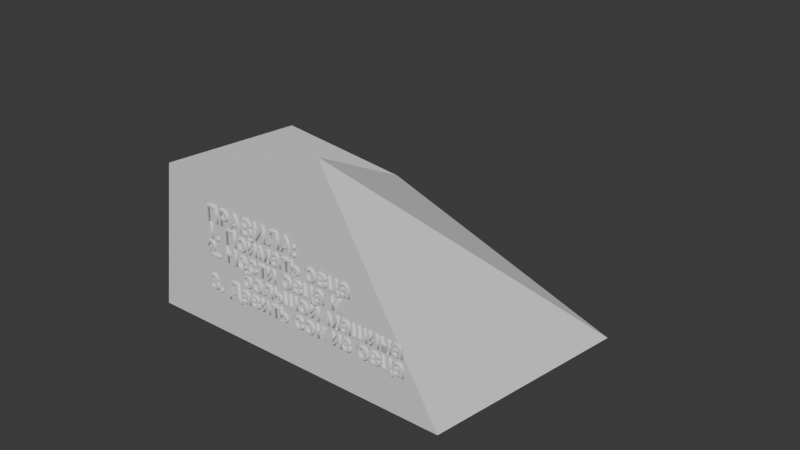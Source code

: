 # Source: blend.blend  (saved by Blender 4.2.66; exported with 4.5.12 LTS)
import bpy
from mathutils import Matrix  # noqa: F401  (used for matrix-valued properties, if any)

bpy.ops.wm.read_factory_settings(use_empty=True)
scene = bpy.context.scene
scene.name = 'Scene'

# ---- collections
col_collection = bpy.data.collections.new('Collection'); scene.collection.children.link(col_collection)

# ---- materials (node trees are filled in below, after node groups)
mat_material = bpy.data.materials.new('Material')
mat_material.alpha_threshold = 0.0
mat_material.roughness = 0.5
mat_material.line_color = (0.0, 0.0, 0.0, 1.0)

# ---- material node trees
mat_material.use_nodes = True; mat_material.node_tree.nodes.clear()
_N = mat_material.node_tree.nodes; _L = mat_material.node_tree.links
n0 = _N.new('ShaderNodeOutputMaterial'); n0.name = 'Material Output'; n0.location = (300, 300)
n1 = _N.new('ShaderNodeBsdfPrincipled'); n1.name = 'Principled BSDF'; n1.location = (10, 300)
n1.inputs[3].default_value = 1.45
_L.new(n1.outputs[0], n0.inputs[0])
n0.is_active_output = True

# ---- world
world_world = bpy.data.worlds.new('World'); scene.world = world_world
world_world.use_nodes = True; world_world.node_tree.nodes.clear()
_N = world_world.node_tree.nodes; _L = world_world.node_tree.links
n0 = _N.new('ShaderNodeOutputWorld'); n0.name = 'World Output'; n0.location = (300, 300)
n1 = _N.new('ShaderNodeBackground'); n1.name = 'Background'; n1.location = (10, 300)
n1.inputs[0].default_value = (0.05088, 0.05088, 0.05088, 1.0)
_L.new(n1.outputs[0], n0.inputs[0])
n0.is_active_output = True
world_world.color = (0.05088, 0.05088, 0.05088)
world_world.sun_shadow_jitter_overblur = 0.0

# ---- meshes
me_cube = bpy.data.meshes.new('Cube')
me_cube.from_pydata([(1.0, 1.0, 1.0), (2.826, 2.74, -1.029), (1.365, -0.3786, 1.747), (2.928, -0.1326, -0.9447), (-1.0, 1.0, 1.0), (-1.794, 1.585, -0.7744), (-1.009, -0.752, 1.0), (-1.298, -0.7976, -1.0)], [], [(0, 4, 6, 2), (3, 2, 6, 7), (7, 6, 4, 5), (5, 1, 3, 7), (1, 0, 2, 3), (5, 4, 0, 1)])
_uv = me_cube.uv_layers.new(name='UVMap')
_uv.uv.foreach_set('vector', [0.625, 0.5, 0.875, 0.5, 0.875, 0.75, 0.625, 0.75, 0.375, 0.75, 0.625, 0.75, 0.625, 1.0, 0.375, 1.0, 0.375, 0.0, 0.625, 0.0, 0.625, 0.25, 0.375, 0.25, 0.125, 0.5, 0.375, 0.5, 0.375, 0.75, 0.125, 0.75, 0.375, 0.5, 0.625, 0.5, 0.625, 0.75, 0.375, 0.75, 0.375, 0.25, 0.625, 0.25, 0.625, 0.5, 0.375, 0.5])
me_cube.materials.append(mat_material)
me_cube.use_mirror_vertex_groups = False
me_cube.update()

# ---- curves / text
txt_text = bpy.data.curves.new('Text', 'FONT')
txt_text.dimensions = '2D'
txt_text.body = 'ПРАВИЛА:\n1. Поймать овца\n2. Нести овца к \n       большой машина\n3. Давить сок из овца'
txt_text.bevel_profile.use_clip = True
txt_text.bevel_resolution = 0
txt_text.bevel_depth = 0.07
txt_text.size = 1.01
txt_text.space_line = 0.8

# ---- objects
ob_cube = bpy.data.objects.new('Cube', me_cube)
ob_text = bpy.data.objects.new('Text', txt_text)

# ---- transforms, parenting, visibility, modifiers, constraints
ob_cube.location = (0.0, 1.0, 1.0)
ob_cube.rotation_euler = (0.0, -0.0, -0.1561)
ob_cube.scale = (1.706, 1.706, 1.706)
ob_cube.lock_rotations_4d = False
ob_cube.empty_display_type = 'ARROWS'
ob_cube.lineart.crease_threshold = 0.0
ob_text.location = (-0.9, 0.0, 1.8)
ob_text.rotation_euler = (1.571, -0.0, 0.0)
ob_text.scale = (0.477, 0.477, 0.477)

# ---- collection membership
col_collection.objects.link(ob_cube)
col_collection.objects.link(ob_text)

# ---- scene / render settings (as saved in the file)
scene.frame_start = 1; scene.frame_end = 250; scene.frame_set(1)
scene.render.engine = 'BLENDER_EEVEE_NEXT'
bpy.context.view_layer.update()

# ---- added for rendering (the .blend has no active camera and no usable light): camera, sun
cam_auto = bpy.data.cameras.new('AutoCamera')
cam_auto.lens = 50.0
cam_auto.sensor_width = 36.0
cam_auto.clip_end = 1000.0
ob_auto_camera = bpy.data.objects.new('AutoCamera', cam_auto)
scene.collection.objects.link(ob_auto_camera)
ob_auto_camera.location = (14.4754, -12.5224, 11.6191)
ob_auto_camera.rotation_euler = (1.09748, -7.21219e-08, 0.694738)
scene.camera = ob_auto_camera
light_auto_sun = bpy.data.lights.new('AutoSun', 'SUN')
light_auto_sun.energy = 3.0
light_auto_sun.angle = 0.0523599
ob_auto_sun = bpy.data.objects.new('AutoSun', light_auto_sun)
scene.collection.objects.link(ob_auto_sun)
ob_auto_sun.rotation_euler = (0.872665, 0.174533, 0.523599)
bpy.context.view_layer.update()
